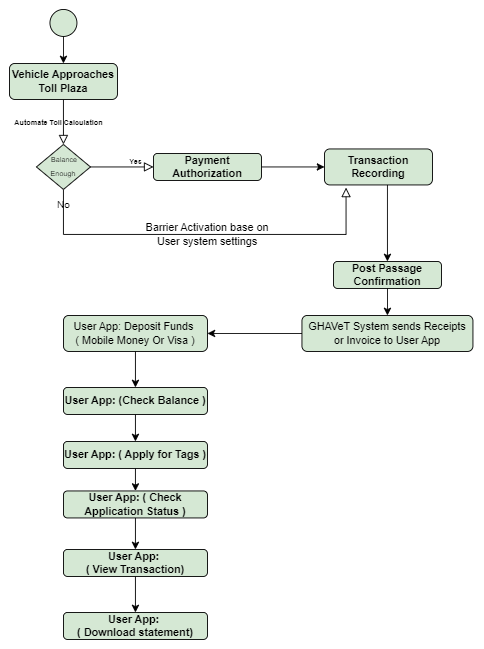

The diagram above was exported from draw.io. Its source (the exported page's mxGraphModel, read from the mxfile embedded in the PNG):
<mxGraphModel dx="1307" dy="760" grid="0" gridSize="10" guides="1" tooltips="1" connect="1" arrows="1" fold="1" page="1" pageScale="1" pageWidth="827" pageHeight="1169" math="0" shadow="0">
  <root>
    <mxCell id="WIyWlLk6GJQsqaUBKTNV-0" />
    <mxCell id="WIyWlLk6GJQsqaUBKTNV-1" parent="WIyWlLk6GJQsqaUBKTNV-0" />
    <mxCell id="WIyWlLk6GJQsqaUBKTNV-2" value="" style="rounded=0;html=1;jettySize=auto;orthogonalLoop=1;fontSize=11;endArrow=block;endFill=0;endSize=8;strokeWidth=1;shadow=0;labelBackgroundColor=none;edgeStyle=orthogonalEdgeStyle;" parent="WIyWlLk6GJQsqaUBKTNV-1" source="WIyWlLk6GJQsqaUBKTNV-3" target="WIyWlLk6GJQsqaUBKTNV-6" edge="1">
      <mxGeometry relative="1" as="geometry" />
    </mxCell>
    <mxCell id="WIyWlLk6GJQsqaUBKTNV-3" value="&lt;b&gt;Vehicle Approaches Toll Plaza&lt;/b&gt;" style="rounded=1;whiteSpace=wrap;html=1;fontSize=12;glass=0;strokeWidth=1;shadow=0;fillColor=#D5E8D4;" parent="WIyWlLk6GJQsqaUBKTNV-1" vertex="1">
      <mxGeometry x="160" y="80" width="120" height="40" as="geometry" />
    </mxCell>
    <mxCell id="WIyWlLk6GJQsqaUBKTNV-4" value="No" style="rounded=0;html=1;jettySize=auto;orthogonalLoop=1;fontSize=11;endArrow=block;endFill=0;endSize=8;strokeWidth=1;shadow=0;labelBackgroundColor=none;edgeStyle=orthogonalEdgeStyle;entryX=0.2;entryY=1.075;entryDx=0;entryDy=0;entryPerimeter=0;" parent="WIyWlLk6GJQsqaUBKTNV-1" source="WIyWlLk6GJQsqaUBKTNV-6" target="WIyWlLk6GJQsqaUBKTNV-12" edge="1">
      <mxGeometry x="-0.9184" relative="1" as="geometry">
        <mxPoint as="offset" />
        <mxPoint x="220" y="290" as="targetPoint" />
        <Array as="points">
          <mxPoint x="220" y="270" />
          <mxPoint x="534" y="270" />
        </Array>
      </mxGeometry>
    </mxCell>
    <mxCell id="WIyWlLk6GJQsqaUBKTNV-5" value="&lt;font style=&quot;font-size: 8px;&quot;&gt;&lt;b&gt;Yes&lt;/b&gt;&lt;/font&gt;" style="edgeStyle=orthogonalEdgeStyle;rounded=0;html=1;jettySize=auto;orthogonalLoop=1;fontSize=11;endArrow=block;endFill=0;endSize=8;strokeWidth=1;shadow=0;labelBackgroundColor=none;" parent="WIyWlLk6GJQsqaUBKTNV-1" source="WIyWlLk6GJQsqaUBKTNV-6" target="WIyWlLk6GJQsqaUBKTNV-7" edge="1">
      <mxGeometry x="0.4118" y="7" relative="1" as="geometry">
        <mxPoint as="offset" />
      </mxGeometry>
    </mxCell>
    <mxCell id="WIyWlLk6GJQsqaUBKTNV-6" value="&lt;font style=&quot;font-size: 8px;&quot;&gt;&amp;nbsp;Balance&lt;/font&gt;&lt;div&gt;&lt;font style=&quot;font-size: 8px;&quot;&gt;Enough&lt;/font&gt;&lt;/div&gt;" style="rhombus;whiteSpace=wrap;html=1;shadow=0;fontFamily=Helvetica;fontSize=12;align=center;strokeWidth=1;spacing=6;spacingTop=-4;fillColor=#D5E8D4;" parent="WIyWlLk6GJQsqaUBKTNV-1" vertex="1">
      <mxGeometry x="190" y="170" width="60" height="50" as="geometry" />
    </mxCell>
    <mxCell id="WIyWlLk6GJQsqaUBKTNV-7" value="&lt;b&gt;Payment Authorization&lt;/b&gt;" style="rounded=1;whiteSpace=wrap;html=1;fontSize=12;glass=0;strokeWidth=1;shadow=0;fillColor=#D5E8D4;" parent="WIyWlLk6GJQsqaUBKTNV-1" vertex="1">
      <mxGeometry x="320" y="180" width="120" height="30" as="geometry" />
    </mxCell>
    <mxCell id="WIyWlLk6GJQsqaUBKTNV-11" value="&lt;b&gt;Post Passage Confirmation&lt;/b&gt;" style="rounded=1;whiteSpace=wrap;html=1;fontSize=12;glass=0;strokeWidth=1;shadow=0;fillColor=#D5E8D4;" parent="WIyWlLk6GJQsqaUBKTNV-1" vertex="1">
      <mxGeometry x="520" y="300" width="120" height="30" as="geometry" />
    </mxCell>
    <mxCell id="WIyWlLk6GJQsqaUBKTNV-12" value="&lt;b&gt;Transaction Recording&lt;/b&gt;" style="rounded=1;whiteSpace=wrap;html=1;fontSize=12;glass=0;strokeWidth=1;shadow=0;fillColor=#D5E8D4;" parent="WIyWlLk6GJQsqaUBKTNV-1" vertex="1">
      <mxGeometry x="510" y="175" width="120" height="40" as="geometry" />
    </mxCell>
    <mxCell id="lYeI0OAPeCTsI8mWS8rK-0" value="" style="ellipse;whiteSpace=wrap;html=1;aspect=fixed;fillColor=#D5E8D4;" vertex="1" parent="WIyWlLk6GJQsqaUBKTNV-1">
      <mxGeometry x="205" y="20" width="30" height="30" as="geometry" />
    </mxCell>
    <mxCell id="lYeI0OAPeCTsI8mWS8rK-1" value="&lt;font style=&quot;font-size: 8px;&quot;&gt;&lt;b&gt;Automate Toll Calculation&lt;/b&gt;&lt;/font&gt;" style="text;html=1;align=center;verticalAlign=middle;whiteSpace=wrap;rounded=0;" vertex="1" parent="WIyWlLk6GJQsqaUBKTNV-1">
      <mxGeometry x="160" y="130" width="110" height="30" as="geometry" />
    </mxCell>
    <mxCell id="lYeI0OAPeCTsI8mWS8rK-4" value="" style="endArrow=classic;html=1;rounded=0;entryX=0;entryY=0.5;entryDx=0;entryDy=0;exitX=1;exitY=0.5;exitDx=0;exitDy=0;" edge="1" parent="WIyWlLk6GJQsqaUBKTNV-1" source="WIyWlLk6GJQsqaUBKTNV-7" target="WIyWlLk6GJQsqaUBKTNV-12">
      <mxGeometry width="50" height="50" relative="1" as="geometry">
        <mxPoint x="330" y="300" as="sourcePoint" />
        <mxPoint x="570" y="195" as="targetPoint" />
      </mxGeometry>
    </mxCell>
    <mxCell id="lYeI0OAPeCTsI8mWS8rK-5" value="Barrier Activation base on User system settings" style="text;html=1;align=center;verticalAlign=middle;whiteSpace=wrap;rounded=0;" vertex="1" parent="WIyWlLk6GJQsqaUBKTNV-1">
      <mxGeometry x="305" y="255" width="150" height="30" as="geometry" />
    </mxCell>
    <mxCell id="lYeI0OAPeCTsI8mWS8rK-6" value="" style="endArrow=classic;html=1;rounded=0;exitX=0.583;exitY=1;exitDx=0;exitDy=0;exitPerimeter=0;" edge="1" parent="WIyWlLk6GJQsqaUBKTNV-1" source="WIyWlLk6GJQsqaUBKTNV-12">
      <mxGeometry width="50" height="50" relative="1" as="geometry">
        <mxPoint x="460" y="400" as="sourcePoint" />
        <mxPoint x="580" y="300" as="targetPoint" />
      </mxGeometry>
    </mxCell>
    <mxCell id="lYeI0OAPeCTsI8mWS8rK-7" value="" style="endArrow=classic;html=1;rounded=0;exitX=0.5;exitY=1;exitDx=0;exitDy=0;entryX=0.5;entryY=0;entryDx=0;entryDy=0;" edge="1" parent="WIyWlLk6GJQsqaUBKTNV-1" source="WIyWlLk6GJQsqaUBKTNV-11" target="lYeI0OAPeCTsI8mWS8rK-8">
      <mxGeometry width="50" height="50" relative="1" as="geometry">
        <mxPoint x="500" y="315" as="sourcePoint" />
        <mxPoint x="330" y="320" as="targetPoint" />
      </mxGeometry>
    </mxCell>
    <mxCell id="lYeI0OAPeCTsI8mWS8rK-8" value="GHAVeT System sends Receipts or Invoice to User App" style="rounded=1;whiteSpace=wrap;html=1;fontSize=12;glass=0;strokeWidth=1;shadow=0;fillColor=#D5E8D4;" vertex="1" parent="WIyWlLk6GJQsqaUBKTNV-1">
      <mxGeometry x="485" y="360" width="190" height="40" as="geometry" />
    </mxCell>
    <mxCell id="lYeI0OAPeCTsI8mWS8rK-9" value="User App: Deposit Funds&amp;nbsp;&lt;div&gt;( Mobile Money Or Visa )&lt;/div&gt;" style="rounded=1;whiteSpace=wrap;html=1;fontSize=12;glass=0;strokeWidth=1;shadow=0;fillColor=#D5E8D4;" vertex="1" parent="WIyWlLk6GJQsqaUBKTNV-1">
      <mxGeometry x="220" y="360" width="160" height="40" as="geometry" />
    </mxCell>
    <mxCell id="lYeI0OAPeCTsI8mWS8rK-10" value="&lt;b&gt;User App: (Check Balance )&lt;/b&gt;" style="rounded=1;whiteSpace=wrap;html=1;fontSize=12;glass=0;strokeWidth=1;shadow=0;fillColor=#D5E8D4;" vertex="1" parent="WIyWlLk6GJQsqaUBKTNV-1">
      <mxGeometry x="220" y="440" width="160" height="30" as="geometry" />
    </mxCell>
    <mxCell id="lYeI0OAPeCTsI8mWS8rK-11" value="&lt;b&gt;User App: ( Apply for Tags )&lt;/b&gt;" style="rounded=1;whiteSpace=wrap;html=1;fontSize=12;glass=0;strokeWidth=1;shadow=0;fillColor=#D5E8D4;" vertex="1" parent="WIyWlLk6GJQsqaUBKTNV-1">
      <mxGeometry x="220" y="500" width="160" height="30" as="geometry" />
    </mxCell>
    <mxCell id="lYeI0OAPeCTsI8mWS8rK-12" value="&lt;b&gt;User App: ( Check Application Status )&lt;/b&gt;" style="rounded=1;whiteSpace=wrap;html=1;fontSize=12;glass=0;strokeWidth=1;shadow=0;fillColor=#D5E8D4;" vertex="1" parent="WIyWlLk6GJQsqaUBKTNV-1">
      <mxGeometry x="220" y="555" width="160" height="30" as="geometry" />
    </mxCell>
    <mxCell id="lYeI0OAPeCTsI8mWS8rK-13" value="&lt;b&gt;User App:&amp;nbsp;&lt;/b&gt;&lt;div&gt;&lt;b&gt;( View Transaction)&lt;/b&gt;&lt;/div&gt;" style="rounded=1;whiteSpace=wrap;html=1;fontSize=12;glass=0;strokeWidth=1;shadow=0;fillColor=#D5E8D4;" vertex="1" parent="WIyWlLk6GJQsqaUBKTNV-1">
      <mxGeometry x="220" y="620" width="160" height="30" as="geometry" />
    </mxCell>
    <mxCell id="lYeI0OAPeCTsI8mWS8rK-14" value="&lt;b&gt;User App:&amp;nbsp;&lt;/b&gt;&lt;div&gt;&lt;b&gt;( Download statement)&lt;/b&gt;&lt;/div&gt;" style="rounded=1;whiteSpace=wrap;html=1;fontSize=12;glass=0;strokeWidth=1;shadow=0;fillColor=#D5E8D4;" vertex="1" parent="WIyWlLk6GJQsqaUBKTNV-1">
      <mxGeometry x="220" y="690" width="160" height="30" as="geometry" />
    </mxCell>
    <mxCell id="lYeI0OAPeCTsI8mWS8rK-15" value="" style="endArrow=classic;html=1;rounded=0;exitX=0.5;exitY=1;exitDx=0;exitDy=0;entryX=0.5;entryY=0;entryDx=0;entryDy=0;" edge="1" parent="WIyWlLk6GJQsqaUBKTNV-1" source="lYeI0OAPeCTsI8mWS8rK-0" target="WIyWlLk6GJQsqaUBKTNV-3">
      <mxGeometry width="50" height="50" relative="1" as="geometry">
        <mxPoint x="320" y="100" as="sourcePoint" />
        <mxPoint x="370" y="50" as="targetPoint" />
      </mxGeometry>
    </mxCell>
    <mxCell id="lYeI0OAPeCTsI8mWS8rK-16" value="" style="endArrow=classic;html=1;rounded=0;exitX=0;exitY=0.5;exitDx=0;exitDy=0;entryX=1;entryY=0.5;entryDx=0;entryDy=0;" edge="1" parent="WIyWlLk6GJQsqaUBKTNV-1" source="lYeI0OAPeCTsI8mWS8rK-8" target="lYeI0OAPeCTsI8mWS8rK-9">
      <mxGeometry width="50" height="50" relative="1" as="geometry">
        <mxPoint x="157" y="476" as="sourcePoint" />
        <mxPoint x="383" y="387" as="targetPoint" />
      </mxGeometry>
    </mxCell>
    <mxCell id="lYeI0OAPeCTsI8mWS8rK-17" value="" style="endArrow=classic;html=1;rounded=0;exitX=0.5;exitY=1;exitDx=0;exitDy=0;entryX=0.5;entryY=0;entryDx=0;entryDy=0;" edge="1" parent="WIyWlLk6GJQsqaUBKTNV-1" source="lYeI0OAPeCTsI8mWS8rK-9" target="lYeI0OAPeCTsI8mWS8rK-10">
      <mxGeometry width="50" height="50" relative="1" as="geometry">
        <mxPoint x="157" y="476" as="sourcePoint" />
        <mxPoint x="330" y="423" as="targetPoint" />
      </mxGeometry>
    </mxCell>
    <mxCell id="lYeI0OAPeCTsI8mWS8rK-18" value="" style="endArrow=classic;html=1;rounded=0;exitX=0.5;exitY=1;exitDx=0;exitDy=0;entryX=0.5;entryY=0;entryDx=0;entryDy=0;" edge="1" parent="WIyWlLk6GJQsqaUBKTNV-1" source="lYeI0OAPeCTsI8mWS8rK-10" target="lYeI0OAPeCTsI8mWS8rK-11">
      <mxGeometry width="50" height="50" relative="1" as="geometry">
        <mxPoint x="157" y="476" as="sourcePoint" />
        <mxPoint x="334" y="487" as="targetPoint" />
      </mxGeometry>
    </mxCell>
    <mxCell id="lYeI0OAPeCTsI8mWS8rK-19" value="" style="endArrow=classic;html=1;rounded=0;exitX=0.5;exitY=1;exitDx=0;exitDy=0;entryX=0.5;entryY=0;entryDx=0;entryDy=0;" edge="1" parent="WIyWlLk6GJQsqaUBKTNV-1" source="lYeI0OAPeCTsI8mWS8rK-11" target="lYeI0OAPeCTsI8mWS8rK-12">
      <mxGeometry width="50" height="50" relative="1" as="geometry">
        <mxPoint x="113" y="625" as="sourcePoint" />
        <mxPoint x="307" y="551" as="targetPoint" />
      </mxGeometry>
    </mxCell>
    <mxCell id="lYeI0OAPeCTsI8mWS8rK-20" value="" style="endArrow=classic;html=1;rounded=0;exitX=0.5;exitY=1;exitDx=0;exitDy=0;entryX=0.5;entryY=0;entryDx=0;entryDy=0;" edge="1" parent="WIyWlLk6GJQsqaUBKTNV-1" source="lYeI0OAPeCTsI8mWS8rK-12" target="lYeI0OAPeCTsI8mWS8rK-13">
      <mxGeometry width="50" height="50" relative="1" as="geometry">
        <mxPoint x="88" y="655" as="sourcePoint" />
        <mxPoint x="294" y="614" as="targetPoint" />
      </mxGeometry>
    </mxCell>
    <mxCell id="lYeI0OAPeCTsI8mWS8rK-21" value="" style="endArrow=classic;html=1;rounded=0;entryX=0.5;entryY=0;entryDx=0;entryDy=0;exitX=0.5;exitY=1;exitDx=0;exitDy=0;" edge="1" parent="WIyWlLk6GJQsqaUBKTNV-1" source="lYeI0OAPeCTsI8mWS8rK-13" target="lYeI0OAPeCTsI8mWS8rK-14">
      <mxGeometry width="50" height="50" relative="1" as="geometry">
        <mxPoint x="158.57" y="592" as="sourcePoint" />
        <mxPoint x="158.57" y="733" as="targetPoint" />
      </mxGeometry>
    </mxCell>
  </root>
</mxGraphModel>